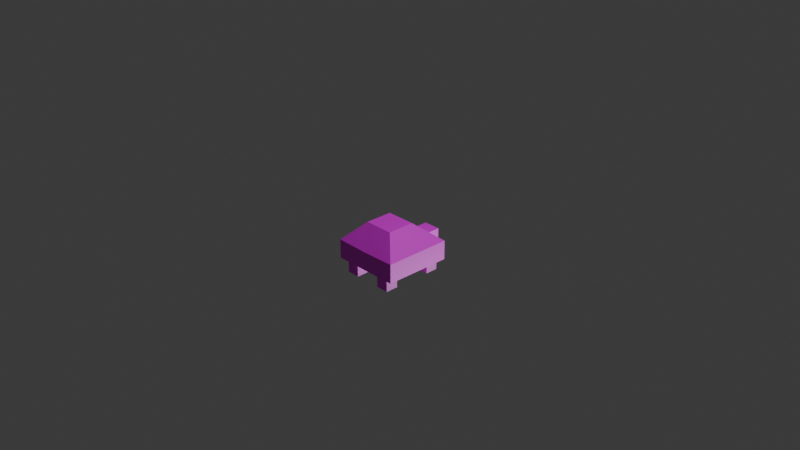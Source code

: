 # Source: turtle.blend  (saved by Blender 4.0.36; exported with 4.5.12 LTS)
import bpy
from mathutils import Matrix  # noqa: F401  (used for matrix-valued properties, if any)

bpy.ops.wm.read_factory_settings(use_empty=True)
scene = bpy.context.scene
scene.name = 'Scene'

# ---- collections
col_collection = bpy.data.collections.new('Collection'); scene.collection.children.link(col_collection)
col_collection_2 = bpy.data.collections.new('Collection 2'); scene.collection.children.link(col_collection_2)

# ---- images (referenced by path relative to the original .blend; pixels are not part of the script)
import os
ASSET_DIR = os.environ.get("B2B_ASSET_DIR", "")  # directory of the original .blend (textures are referenced by path, not embedded)
HERE = os.path.dirname(os.path.abspath(__file__))  # packed textures are extracted next to this script under _unpacked/

def load_image(name, relpath, width, height, colorspace="sRGB"):
    """Load a texture the original file referenced (path relative to the .blend, or extracted next to this script)."""
    p = next((c for c in (os.path.join(HERE, relpath), os.path.join(ASSET_DIR, relpath)) if relpath and os.path.exists(c)), "")
    if p:
        img = bpy.data.images.load(p, check_existing=True)
        img.name = name
    else:  # same state as the original file: an image datablock whose file is absent (Cycles renders it pink)
        img = bpy.data.images.new(name, width, height)
        img.source = "FILE"
        img.filepath = "//" + (relpath or name)
    img.colorspace_settings.name = colorspace
    return img
img_untitled = load_image('Untitled', '', 32, 32, 'sRGB')

# ---- materials (node trees are filled in below, after node groups)
mat_material_001 = bpy.data.materials.new('Material.001')
mat_material_001.use_transparent_shadow = False

# ---- material node trees
mat_material_001.use_nodes = True; mat_material_001.node_tree.nodes.clear()
_N = mat_material_001.node_tree.nodes; _L = mat_material_001.node_tree.links
n0 = _N.new('ShaderNodeBsdfPrincipled'); n0.name = 'Principled BSDF'; n0.location = (10, 300)
n0.inputs[3].default_value = 1.45
n1 = _N.new('ShaderNodeOutputMaterial'); n1.name = 'Material Output'; n1.location = (300, 300)
n2 = _N.new('ShaderNodeTexImage'); n2.name = 'Image Texture'; n2.location = (-280, 260)
n2.image = img_untitled
n2.interpolation = 'Closest'
_L.new(n0.outputs[0], n1.inputs[0])
_L.new(n2.outputs[0], n0.inputs[0])
n1.is_active_output = True

# ---- world
world_world = bpy.data.worlds.new('World'); scene.world = world_world
world_world.use_nodes = True; world_world.node_tree.nodes.clear()
_N = world_world.node_tree.nodes; _L = world_world.node_tree.links
n0 = _N.new('ShaderNodeOutputWorld'); n0.name = 'World Output'; n0.location = (300, 300)
n1 = _N.new('ShaderNodeBackground'); n1.name = 'Background'; n1.location = (10, 300)
n1.inputs[0].default_value = (0.05088, 0.05088, 0.05088, 1.0)
_L.new(n1.outputs[0], n0.inputs[0])
n0.is_active_output = True
world_world.color = (0.05088, 0.05088, 0.05088)
world_world.use_sun_shadow = False
world_world.sun_shadow_jitter_overblur = 0.0

# ---- cameras
cam_camera = bpy.data.cameras.new('Camera')
cam_camera.clip_end = 100.0
cam_camera.ortho_scale = 7.314

# ---- lights
light_light = bpy.data.lights.new('Light', 'POINT')
light_light.transmission_factor = 0.0
light_light.use_soft_falloff = False
light_light.energy = 1000.0
light_light.shadow_soft_size = 0.1
light_light.shadow_maximum_resolution = 0.006
light_light.use_absolute_resolution = True
light_light_001 = bpy.data.lights.new('Light.001', 'POINT')
light_light_001.transmission_factor = 0.0
light_light_001.use_soft_falloff = False
light_light_001.energy = 1000.0
light_light_001.shadow_soft_size = 0.1
light_light_001.shadow_maximum_resolution = 0.006
light_light_001.use_absolute_resolution = True

# ---- meshes
me_cube = bpy.data.meshes.new('Cube')
me_cube.from_pydata([(0.7501, 0.7437, -1.026), (0.7501, -0.7563, -1.026), (-8.209e-05, 0.7437, -1.026), (8.318e-05, -0.7563, -1.026), (8.318e-05, 0.7437, -1.026), (0.7502, -0.7563, -1.026), (0.7501, 0.7437, -1.026), (0.7501, -0.7563, -1.026), (8.318e-05, 0.7437, -0.6042), (8.318e-05, 0.2281, -0.1824), (0.7501, 0.7437, -0.6042), (0.3282, 0.2281, -0.1824), (8.318e-05, -0.3813, -0.1824), (0.7501, -0.7563, -0.6042), (0.3282, -0.3813, -0.1824), (5.013e-05, -0.7563, -0.6186)], [], [(2, 0, 1, 3), (6, 5, 13, 10), (4, 6, 10, 8), (11, 9, 8, 10), (14, 11, 10, 13), (9, 11, 14, 12), (13, 15, 3, 1, 7, 5), (15, 13, 14, 12), (2, 3, 15, 12, 9, 8, 4, 6, 5, 7, 1, 0)])
_uv = me_cube.uv_layers.new(name='UVMap')
_uv.uv.foreach_set('vector', [0.625, 0.4375, 0.4375, 0.4375, 0.4375, 0.0, 0.625, 0.0, 0.0, 0.1562, 0.0, 0.875, 0.125, 0.875, 0.125, 0.1562, 0.2188, 0.0, 0.0, 0.0, 0.0, 0.1562, 0.2188, 0.1562, 0.3125, 0.4062, 0.4375, 0.4062, 0.4375, 0.1562, 0.125, 0.1562, 0.3125, 0.625, 0.3125, 0.4062, 0.125, 0.1562, 0.125, 0.875, 0.4375, 0.4062, 0.3125, 0.4062, 0.3125, 0.625, 0.4375, 0.625, 0.2188, 1.0, 0.0, 1.0, 0.0, 0.875, 0.2188, 0.875, 0.2188, 0.875, 0.2188, 0.875, 0.4375, 0.875, 0.125, 0.875, 0.3125, 0.625, 0.4375, 0.625, 0.625, 0.4375, 0.0, 0.875, 0.4375, 0.875, 0.4375, 0.625, 0.4375, 0.4062, 0.2188, 0.1562, 0.2188, 0.0, 0.0, 0.1562, 0.2188, 0.875, 0.2188, 0.875, 0.4375, 0.0, 0.4375, 0.4375])
me_cube.materials.append(mat_material_001)
me_cube.use_mirror_vertex_groups = False
me_cube.update()
me_cube_001 = bpy.data.meshes.new('Cube.001')
me_cube_001.from_pydata([(-0.7259, -2.124, -1.355), (-0.7259, -2.124, 0.2221), (-0.7259, -0.5466, -1.355), (-0.7259, -0.5466, 0.2221), (0.8512, -2.124, -1.355), (0.8512, -2.124, 0.2221), (0.8512, -0.5466, -1.355), (0.8512, -0.5466, 0.2221)], [], [(0, 1, 3, 2), (2, 3, 7, 6), (6, 7, 5, 4), (4, 5, 1, 0), (2, 6, 4, 0), (7, 3, 1, 5)])
_uv = me_cube_001.uv_layers.new(name='UVMap')
_uv.uv.foreach_set('vector', [1.0, 0.25, 0.875, 0.25, 0.875, 0.125, 1.0, 0.125, 0.75, 0.25, 0.75, 0.125, 0.875, 0.125, 0.875, 0.25, 0.75, 0.25, 0.625, 0.25, 0.625, 0.125, 0.75, 0.125, 0.75, 0.5, 0.75, 0.375, 0.875, 0.375, 0.875, 0.5, 0.75, 0.25, 0.875, 0.25, 0.875, 0.375, 0.75, 0.375, 0.75, 0.0, 0.875, 0.0, 0.875, 0.125, 0.75, 0.125])
me_cube_001.materials.append(mat_material_001)
me_cube_001.update()
me_cube_002 = bpy.data.meshes.new('Cube.002')
me_cube_002.from_pydata([(2.134, -3.397, -1.188), (2.134, -3.397, 1.062), (2.134, -1.147, -1.188), (2.134, -1.147, 1.062), (4.384, -3.397, -1.188), (4.384, -3.397, 1.062), (4.384, -1.147, -1.188), (4.384, -1.147, 1.062)], [], [(0, 1, 3, 2), (2, 3, 7, 6), (6, 7, 5, 4), (4, 5, 1, 0), (2, 6, 4, 0), (7, 3, 1, 5)])
_uv = me_cube_002.uv_layers.new(name='UVMap')
_uv.uv.foreach_set('vector', [1.0, 0.875, 0.875, 0.875, 0.875, 0.75, 1.0, 0.75, 0.875, 1.0, 0.75, 1.0, 0.75, 0.875, 0.875, 0.875, 0.75, 0.875, 0.625, 0.875, 0.625, 0.75, 0.75, 0.75, 0.875, 0.625, 0.875, 0.75, 0.75, 0.75, 0.75, 0.625, 0.75, 0.75, 0.875, 0.75, 0.875, 0.875, 0.75, 0.875, 0.75, 0.5, 0.875, 0.5, 0.875, 0.625, 0.75, 0.625])
me_cube_002.materials.append(mat_material_001)
me_cube_002.update()

# ---- objects
ob_light = bpy.data.objects.new('Light', light_light)
ob_camera = bpy.data.objects.new('Camera', cam_camera)
ob_light_001 = bpy.data.objects.new('Light.001', light_light_001)
ob_cube = bpy.data.objects.new('Cube', me_cube)
ob_cube_001 = bpy.data.objects.new('Cube.001', me_cube_001)
ob_cube_002 = bpy.data.objects.new('Cube.002', me_cube_002)

# ---- transforms, parenting, visibility, modifiers, constraints
ob_light.location = (4.076, 1.005, 6.064)
ob_light.rotation_euler = (0.6503, 0.05522, 1.866)
ob_light.lock_rotations_4d = False
ob_light.empty_display_type = 'ARROWS'
ob_light.color = (0.0, 0.0, 0.0, 0.0)
ob_light.lineart.crease_threshold = 0.0
ob_camera.location = (7.359, -6.926, 5.02)
ob_camera.rotation_euler = (1.109, 0.0, 0.8149)
ob_camera.lock_rotations_4d = False
ob_camera.empty_display_type = 'ARROWS'
ob_camera.color = (0.0, 0.0, 0.0, 0.0)
ob_camera.display_type = 'WIRE'
ob_camera.lineart.crease_threshold = 0.0
ob_light_001.location = (2.328, 3.8, -4.161)
ob_light_001.rotation_euler = (0.6503, 0.05522, 1.866)
ob_light_001.lock_rotations_4d = False
ob_light_001.empty_display_type = 'ARROWS'
ob_light_001.color = (0.0, 0.0, 0.0, 0.0)
ob_light_001.lineart.crease_threshold = 0.0
ob_cube.location = (-1.34e-18, -0.0921, 0.1544)
ob_cube.scale = (0.5, 0.5, 0.5)
ob_cube.lock_rotations_4d = False
ob_cube.empty_display_type = 'ARROWS'
ob_cube.display_type = 'SOLID'
ob_cube.display.show_shadows = False
ob_cube.lineart.crease_threshold = 0.0
_m = ob_cube.modifiers.new('Mirror', 'MIRROR')
ob_cube_001.location = (-0.002167, 0.5318, -0.1976)
ob_cube_001.scale = (0.1189, 0.1189, 0.1189)
ob_cube_002.location = (-0.4204, 0.3278, -0.425)
ob_cube_002.scale = (0.0625, 0.0625, 0.0625)
_m = ob_cube_002.modifiers.new('Mirror', 'MIRROR')
_m.use_axis = (True, True, False)
_m.use_clip = True
_m.use_mirror_merge = False
_m.mirror_object = ob_cube

# ---- collection membership
col_collection.objects.link(ob_light)
col_collection.objects.link(ob_camera)
col_collection.objects.link(ob_light_001)
col_collection_2.objects.link(ob_cube)
col_collection_2.objects.link(ob_cube_001)
col_collection_2.objects.link(ob_cube_002)

# ---- scene / render settings (as saved in the file)
scene.camera = ob_camera
scene.frame_start = 1; scene.frame_end = 250; scene.frame_set(232)
scene.render.engine = 'BLENDER_EEVEE_NEXT'
scene.cycles.sampling_pattern = 'TABULATED_SOBOL'
scene.eevee.use_gtao = True
bpy.context.view_layer.update()
